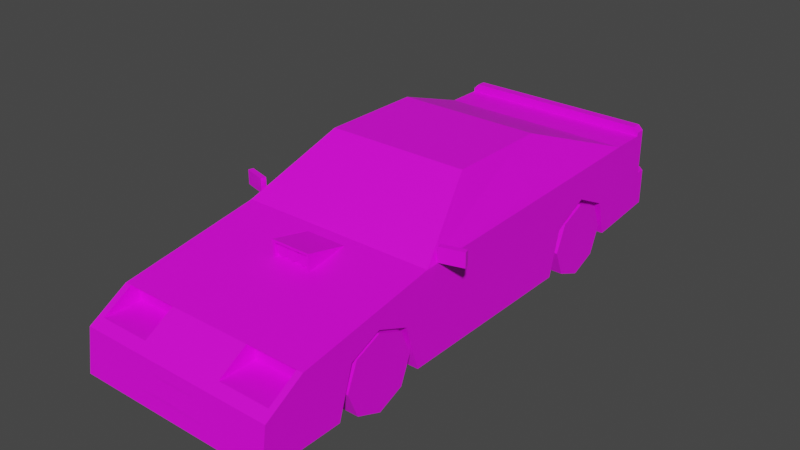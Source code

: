 # Source: Veh_Muscle_Car_03_Green.blend  (saved by Blender 2.90.8; exported with 4.5.12 LTS)
import bpy
from mathutils import Matrix  # noqa: F401  (used for matrix-valued properties, if any)

bpy.ops.wm.read_factory_settings(use_empty=True)
scene = bpy.context.scene
scene.name = 'Scene'

# ---- collections
col_collection = bpy.data.collections.new('Collection'); scene.collection.children.link(col_collection)

# ---- images (referenced by path relative to the original .blend; pixels are not part of the script)
import os
ASSET_DIR = os.environ.get("B2B_ASSET_DIR", "")  # directory of the original .blend (textures are referenced by path, not embedded)
HERE = os.path.dirname(os.path.abspath(__file__))  # packed textures are extracted next to this script under _unpacked/

def load_image(name, relpath, width, height, colorspace="sRGB"):
    """Load a texture the original file referenced (path relative to the .blend, or extracted next to this script)."""
    p = next((c for c in (os.path.join(HERE, relpath), os.path.join(ASSET_DIR, relpath)) if relpath and os.path.exists(c)), "")
    if p:
        img = bpy.data.images.load(p, check_existing=True)
        img.name = name
    else:  # same state as the original file: an image datablock whose file is absent (Cycles renders it pink)
        img = bpy.data.images.new(name, width, height)
        img.source = "FILE"
        img.filepath = "//" + (relpath or name)
    img.colorspace_settings.name = colorspace
    return img
img_city_vehicles_pallete_png = load_image('city_vehicles_pallete.png', 'city_vehicles_pallete.png', 1024, 1024, 'sRGB')

# ---- materials (node trees are filled in below, after node groups)
mat_material_001 = bpy.data.materials.new('Material.001')
mat_material_001.use_transparent_shadow = False

# ---- material node trees
mat_material_001.use_nodes = True; mat_material_001.node_tree.nodes.clear()
_N = mat_material_001.node_tree.nodes; _L = mat_material_001.node_tree.links
n0 = _N.new('ShaderNodeBsdfPrincipled'); n0.name = 'Principled BSDF'; n0.location = (10, 300)
n0.distribution = 'GGX'
n0.subsurface_method = 'BURLEY'
n0.inputs[3].default_value = 1.45
n0.inputs[27].default_value = (0.0, 0.0, 0.0, 1.0)
n0.inputs[28].default_value = 1.0
n1 = _N.new('ShaderNodeOutputMaterial'); n1.name = 'Material Output'; n1.location = (300, 300)
n2 = _N.new('ShaderNodeTexImage'); n2.name = 'Image Texture'; n2.location = (-329, 48)
n2.image = img_city_vehicles_pallete_png
n2.interpolation = 'Closest'
_L.new(n0.outputs[0], n1.inputs[0])
_L.new(n2.outputs[0], n0.inputs[0])
n1.is_active_output = True

# ---- world
world_world = bpy.data.worlds.new('World'); scene.world = world_world
world_world.use_nodes = True; world_world.node_tree.nodes.clear()
_N = world_world.node_tree.nodes; _L = world_world.node_tree.links
n0 = _N.new('ShaderNodeOutputWorld'); n0.name = 'World Output'; n0.location = (300, 300)
n1 = _N.new('ShaderNodeBackground'); n1.name = 'Background'; n1.location = (10, 300)
n1.inputs[0].default_value = (0.05088, 0.05088, 0.05088, 1.0)
_L.new(n1.outputs[0], n0.inputs[0])
n0.is_active_output = True
world_world.color = (0.05088, 0.05088, 0.05088)
world_world.use_sun_shadow = False
world_world.sun_shadow_jitter_overblur = 0.0

# ---- meshes
me_plane = bpy.data.meshes.new('Plane')
me_plane.from_pydata([(0.308, -0.997, 0.3208), (0.308, -0.8365, 0.3893), (0.308, -0.6726, 0.3208), (0.308, 0.4506, 0.3134), (0.308, 0.6324, 0.4017), (0.308, 0.8141, 0.3134), (0.5044, -1.481, 0.08363), (0.5044, 1.187, 0.5633), (0.5044, 1.187, 0.1604), (0.489, -0.4472, 0.5548), (0.5044, -0.5428, 0.08363), (0.5044, -0.1356, 0.08363), (0.3783, -0.126, 0.7559), (0.5044, 0.9575, 0.1379), (0.4456, 0.8427, 0.607), (0.3395, 0.4116, 0.771), (0.5044, 0.3885, 0.08363), (0.5044, -1.255, 0.4128), (0.5044, -1.451, 0.2965), (0.4729, -1.255, 0.4128), (0.2111, -1.255, 0.4128), (0.2111, -1.402, 0.3255), (0.4729, -1.402, 0.3255), (0.4601, -1.215, 0.3999), (0.224, -1.215, 0.3999), (0.224, -1.215, 0.3384), (0.4601, -1.215, 0.3384), (0.5044, 0.6324, 0.4017), (0.5044, 0.8141, 0.3134), (0.5044, 0.4506, 0.3134), (0.308, 0.6331, 0.1072), (0.308, 0.8653, 0.1291), (0.5044, 0.8653, 0.1291), (0.308, 0.39, 0.08377), (0.5044, 0.39, 0.08377), (0.5044, -0.8365, 0.3893), (0.5044, -0.6726, 0.3208), (0.5044, -0.997, 0.3208), (0.308, -0.8365, 0.08363), (0.308, -0.5984, 0.08363), (0.5044, -0.5984, 0.08363), (0.308, -1.071, 0.08363), (0.5044, -1.071, 0.08363), (0.4729, -1.215, 0.4128), (0.2111, -1.215, 0.4128), (0.2111, -1.215, 0.3255), (0.4729, -1.215, 0.3255), (0.3338, -1.215, 0.3999), (0.3338, -1.215, 0.3384), (0.3556, -1.215, 0.3384), (0.3556, -1.215, 0.3999), (0.378, 0.2091, 0.7558), (0.4895, 0.2091, 0.5728), (0.5044, 0.3156, 0.08363), (0.3409, -0.1608, 0.7658), (0.4647, -0.5176, 0.5428), (0.3632, 0.3156, 0.7816), (0.5044, 0.3156, 0.5478), (0.3632, -0.1356, 0.7816), (0.5044, -0.5428, 0.527), (0.5044, 1.187, 0.3457), (0.4686, 1.267, 0.1679), (0.5044, 1.232, 0.1646), (0.5044, 1.232, 0.3457), (0.4686, 1.267, 0.3457), (0.5044, 1.139, 0.5633), (0.4796, 1.187, 0.6068), (0.5044, 1.187, 0.5819), (0.5044, 1.139, 0.5819), (0.4796, 1.139, 0.6068), (0.4646, 1.187, 0.5321), (0.4646, 1.187, 0.4032), (0.07784, 1.267, 0.2158), (0.07784, 1.267, 0.3045), (0.5044, 0.9575, 0.5633), (0.3632, 0.3838, 0.7816), (0.5044, -1.286, 0.2796), (0.5044, -1.286, 0.2446), (0.5044, -1.191, 0.2446), (0.5044, -1.191, 0.2796), (0.3001, -1.466, 0.1881), (0.3001, -1.472, 0.1464), (0.4057, -1.472, 0.1464), (0.4057, -1.466, 0.1881), (0.1465, -1.458, 0.2475), (0.2405, -1.472, 0.1464), (0.07798, -1.459, 0.2348), (0.07798, -1.471, 0.1593), (0.4646, 1.17, 0.5321), (0.4646, 1.17, 0.4032), (0.2822, 1.17, 0.5138), (0.3222, 1.17, 0.4907), (0.2422, 1.17, 0.4907), (0.2422, 1.17, 0.4445), (0.3222, 1.17, 0.4445), (0.2822, 1.17, 0.4214), (0.3877, 1.17, 0.5097), (0.4206, 1.17, 0.4907), (0.3806, 1.17, 0.5138), (0.3406, 1.17, 0.4907), (0.3591, 1.17, 0.5015), (0.3406, 1.17, 0.4445), (0.4206, 1.17, 0.4445), (0.3806, 1.17, 0.4214), (0.3788, 1.17, 0.4676), (0.2822, 1.17, 0.4676), (0.5044, 1.009, 0.3347), (0.5044, 1.009, 0.2993), (0.5044, 1.111, 0.2993), (0.5044, 1.111, 0.3347), (-0.308, -0.997, 0.3208), (-0.308, -0.8365, 0.3893), (-0.308, -0.6726, 0.3208), (-0.308, 0.4506, 0.3134), (-0.308, 0.6324, 0.4017), (-0.308, 0.8141, 0.3134), (-0.5044, -1.481, 0.08363), (-0.5044, 1.187, 0.5633), (-0.5044, 1.187, 0.1604), (-0.489, -0.4472, 0.5548), (-0.5044, -0.5428, 0.08363), (-0.5044, -0.1356, 0.08363), (-0.3783, -0.126, 0.7559), (-0.5044, 0.9575, 0.1379), (-0.4456, 0.8427, 0.607), (-0.3395, 0.4116, 0.771), (-0.5044, 0.3885, 0.08363), (0.0, -1.481, 0.08363), (0.0, 1.187, 0.5633), (0.0, 1.187, 0.1604), (0.0, -0.5428, 0.527), (0.0, -0.5428, 0.08363), (0.0, -0.1356, 0.08363), (0.0, -0.1356, 0.7816), (0.0, 0.9575, 0.1379), (0.0, 0.9575, 0.5633), (0.0, 0.3838, 0.7816), (0.0, 0.3885, 0.08363), (-0.5044, -1.255, 0.4128), (-0.5044, -1.451, 0.2965), (0.0, -1.451, 0.2965), (0.0, -1.255, 0.4128), (-0.4729, -1.255, 0.4128), (-0.2111, -1.255, 0.4128), (-0.2111, -1.402, 0.3255), (-0.4729, -1.402, 0.3255), (-0.4601, -1.215, 0.3999), (-0.224, -1.215, 0.3999), (-0.224, -1.215, 0.3384), (-0.4601, -1.215, 0.3384), (-0.5044, 0.6324, 0.4017), (-0.5044, 0.8141, 0.3134), (-0.5044, 0.4506, 0.3134), (-0.308, 0.6331, 0.1072), (-0.308, 0.8653, 0.1291), (-0.5044, 0.8653, 0.1291), (-0.308, 0.39, 0.08377), (-0.5044, 0.39, 0.08377), (-0.5044, -0.8365, 0.3893), (-0.5044, -0.6726, 0.3208), (-0.5044, -0.997, 0.3208), (-0.308, -0.8365, 0.08363), (-0.308, -0.5984, 0.08363), (-0.5044, -0.5984, 0.08363), (-0.308, -1.071, 0.08363), (-0.5044, -1.071, 0.08363), (-0.4729, -1.215, 0.4128), (-0.2111, -1.215, 0.4128), (-0.2111, -1.215, 0.3255), (-0.4729, -1.215, 0.3255), (-0.3338, -1.215, 0.3999), (-0.3338, -1.215, 0.3384), (-0.3556, -1.215, 0.3384), (-0.3556, -1.215, 0.3999), (-0.378, 0.2091, 0.7558), (-0.4895, 0.2091, 0.5728), (-0.5044, 0.3156, 0.08363), (-0.3409, -0.1608, 0.7658), (-0.4647, -0.5176, 0.5428), (-0.3632, 0.3156, 0.7816), (-0.5044, 0.3156, 0.5478), (-0.3632, -0.1356, 0.7816), (-0.5044, -0.5428, 0.527), (0.0, -0.1608, 0.7658), (0.0, -0.5176, 0.5428), (-0.5044, 1.187, 0.3457), (0.0, 1.187, 0.3457), (0.0, 1.267, 0.1679), (0.0, 1.267, 0.3457), (-0.4686, 1.267, 0.1679), (-0.5044, 1.232, 0.1646), (-0.5044, 1.232, 0.3457), (-0.4686, 1.267, 0.3457), (-0.5044, 1.139, 0.5633), (0.0, 1.139, 0.5633), (0.0, 1.187, 0.6068), (0.0, 1.139, 0.6068), (-0.4796, 1.187, 0.6068), (-0.5044, 1.187, 0.5819), (-0.5044, 1.139, 0.5819), (-0.4796, 1.139, 0.6068), (0.0, 1.187, 0.4032), (0.0, 1.187, 0.5321), (-0.4646, 1.187, 0.5321), (-0.4646, 1.187, 0.4032), (0.0, 1.139, 0.5819), (-0.07784, 1.267, 0.2158), (-0.07784, 1.267, 0.3045), (0.0, 1.267, 0.3045), (0.0, 1.267, 0.2158), (-0.5044, 0.9575, 0.5633), (-0.3632, 0.3838, 0.7816), (0.0, 0.8427, 0.607), (0.0, 0.4116, 0.771), (-0.5044, -1.286, 0.2796), (-0.5044, -1.286, 0.2446), (-0.5044, -1.191, 0.2446), (-0.5044, -1.191, 0.2796), (-0.3001, -1.466, 0.1881), (-0.3001, -1.472, 0.1464), (-0.4057, -1.472, 0.1464), (-0.4057, -1.466, 0.1881), (0.0, -1.458, 0.2475), (0.0, -1.472, 0.1464), (-0.1465, -1.458, 0.2475), (-0.2405, -1.472, 0.1464), (0.0, -1.459, 0.2348), (0.0, -1.471, 0.1593), (-0.07798, -1.459, 0.2348), (-0.07798, -1.471, 0.1593), (0.0, 1.17, 0.4032), (0.0, 1.17, 0.5321), (-0.4646, 1.17, 0.5321), (-0.4646, 1.17, 0.4032), (-0.2822, 1.17, 0.5138), (-0.3222, 1.17, 0.4907), (-0.2422, 1.17, 0.4907), (-0.2422, 1.17, 0.4445), (-0.3222, 1.17, 0.4445), (-0.2822, 1.17, 0.4214), (-0.3877, 1.17, 0.5097), (-0.4206, 1.17, 0.4907), (-0.3806, 1.17, 0.5138), (-0.3406, 1.17, 0.4907), (-0.3591, 1.17, 0.5015), (-0.3406, 1.17, 0.4445), (-0.4206, 1.17, 0.4445), (-0.3806, 1.17, 0.4214), (-0.3788, 1.17, 0.4676), (-0.2822, 1.17, 0.4676), (-0.5044, 1.009, 0.3347), (-0.5044, 1.009, 0.2993), (-0.5044, 1.111, 0.2993), (-0.5044, 1.111, 0.3347), (0.5047, -0.4788, 0.5333), (0.5047, -0.4788, 0.6061), (0.4976, -0.4532, 0.5333), (0.4976, -0.4532, 0.6061), (0.6204, -0.4464, 0.5333), (0.6204, -0.4464, 0.6061), (0.6132, -0.4209, 0.5333), (0.6132, -0.4209, 0.6061), (-0.5047, -0.4788, 0.5333), (-0.5047, -0.4788, 0.6061), (-0.4976, -0.4532, 0.5333), (-0.4976, -0.4532, 0.6061), (-0.6204, -0.4464, 0.5333), (-0.6204, -0.4464, 0.6061), (-0.6132, -0.4209, 0.5333), (-0.6132, -0.4209, 0.6061), (-0.0592, -0.791, 0.5223), (-0.0592, -0.791, 0.5539), (-0.03182, -0.791, 0.5381), (-0.03182, -0.791, 0.5065), (-0.0592, -0.791, 0.4906), (-0.08658, -0.791, 0.5065), (-0.08658, -0.791, 0.5381), (0.0002386, -0.791, 0.5223), (0.0002386, -0.791, 0.5539), (0.02762, -0.791, 0.5381), (0.02762, -0.791, 0.5065), (0.0002386, -0.791, 0.4906), (-0.02714, -0.791, 0.5065), (-0.02714, -0.791, 0.5381), (0.05908, -0.791, 0.5223), (0.05908, -0.791, 0.5539), (0.08645, -0.791, 0.5381), (0.08645, -0.791, 0.5065), (0.05908, -0.791, 0.4906), (0.0317, -0.791, 0.5065), (0.0317, -0.791, 0.5381), (-0.1028, -0.8033, 0.4771), (-0.09132, -0.8033, 0.5559), (-0.1028, -0.5918, 0.5107), (-0.1028, -0.5918, 0.5187), (0.1028, -0.8033, 0.4771), (0.09132, -0.8033, 0.5559), (0.1028, -0.5918, 0.5107), (0.1028, -0.5918, 0.5187), (-0.1028, -0.8033, 0.5674), (-0.09132, -0.8033, 0.4839), (0.1028, -0.8033, 0.5674), (0.09132, -0.8033, 0.4839), (-0.09132, -0.7843, 0.4872), (0.09132, -0.7843, 0.4872), (-0.09132, -0.7843, 0.5559), (0.09132, -0.7843, 0.5559), (0.08645, -0.7843, 0.5381), (0.05908, -0.7843, 0.5539), (0.0317, -0.7843, 0.5381), (0.08645, -0.7843, 0.5065), (0.0317, -0.7843, 0.534), (0.0317, -0.7843, 0.5065), (0.05908, -0.7843, 0.4906), (0.02762, -0.7843, 0.5381), (0.0002386, -0.7843, 0.5539), (-0.02714, -0.7843, 0.5381), (-0.01867, -0.7843, 0.543), (0.02762, -0.7843, 0.5065), (-0.02714, -0.7843, 0.5065), (0.02762, -0.7843, 0.5347), (0.0002386, -0.7843, 0.4906), (-0.03182, -0.7843, 0.5381), (-0.0592, -0.7843, 0.5539), (-0.04998, -0.7843, 0.5485), (-0.08658, -0.7843, 0.5381), (-0.06406, -0.7843, 0.5511), (-0.03182, -0.7843, 0.5065), (-0.08658, -0.7843, 0.5065), (-0.0592, -0.7843, 0.4906)], [], [(0, 1, 35, 37), (1, 2, 36, 35), (2, 39, 40, 36), (3, 4, 27, 29), (4, 5, 28, 27), (5, 31, 32, 28), (74, 13, 107, 106, 109, 60, 7, 65), (6, 18, 83, 82, 81, 127), (11, 53, 57, 59, 10), (15, 14, 212, 213), (7, 60, 186, 201, 71, 70, 202, 128), (17, 18, 77, 76, 79, 78, 42, 37, 35, 36, 40, 10, 59), (11, 10, 131, 132), (16, 53, 11, 132, 137), (55, 54, 183, 184), (74, 65, 194, 135), (58, 56, 75, 136, 133), (13, 32, 31, 30, 33, 34, 16, 137, 134), (8, 13, 134, 129), (9, 52, 51, 12), (140, 18, 17, 19, 22, 21, 20, 141), (17, 59, 130, 141, 20, 19), (24, 25, 48, 47), (22, 19, 43, 46), (20, 21, 45, 44), (21, 22, 46, 45), (19, 20, 44, 43), (30, 3, 33), (30, 4, 3), (30, 5, 4), (33, 3, 29, 34), (31, 5, 30), (38, 0, 41), (38, 1, 0), (38, 2, 1), (41, 0, 37, 42), (39, 2, 38), (10, 40, 39, 38, 41, 42, 6, 127, 131), (24, 47, 50, 23, 43, 44), (25, 24, 44, 45), (26, 49, 48, 25, 45, 46), (23, 26, 46, 43), (47, 48, 49, 50), (50, 49, 26, 23), (57, 53, 16, 34, 29, 27, 28, 32, 13, 74), (56, 57, 74, 75), (9, 12, 58, 59), (12, 51, 56, 58), (52, 9, 59, 57), (51, 52, 57, 56), (54, 55, 59, 58), (55, 184, 130, 59), (183, 54, 58, 133), (60, 8, 62, 63), (186, 60, 63, 64, 188), (188, 64, 61, 187, 209, 72, 73, 208), (61, 64, 63, 62), (8, 129, 187, 61, 62), (65, 7, 67, 68), (194, 65, 68, 205), (196, 69, 66, 195), (66, 69, 68, 67), (7, 128, 195, 66, 67), (205, 68, 69, 196), (70, 71, 89, 88), (202, 70, 88, 231), (71, 201, 230, 89), (208, 73, 72, 209), (14, 15, 75, 74), (15, 213, 136, 75), (212, 14, 74, 135), (42, 78, 77, 18, 6), (78, 79, 76, 77), (127, 81, 80, 83, 18, 140, 222, 84, 85, 223), (80, 81, 82, 83), (223, 85, 84, 222, 226, 86, 87, 227), (227, 87, 86, 226), (231, 88, 96, 98, 100, 91, 90, 92), (93, 95, 94, 91, 100, 99, 101, 103, 102, 97, 96, 88, 89, 230, 231, 92), (97, 102, 104), (102, 103, 104), (90, 91, 105), (103, 101, 104), (96, 97, 104), (92, 90, 105), (98, 96, 104), (93, 92, 105), (99, 100, 104), (91, 94, 105), (100, 98, 104), (94, 95, 105), (101, 99, 104), (95, 93, 105), (60, 109, 108, 107, 13, 8), (108, 109, 106, 107), (110, 160, 158, 111), (111, 158, 159, 112), (112, 159, 163, 162), (113, 152, 150, 114), (114, 150, 151, 115), (115, 151, 155, 154), (210, 193, 117, 185, 253, 250, 251, 123), (116, 127, 219, 220, 221, 139), (121, 120, 182, 180, 176), (125, 213, 212, 124), (117, 128, 202, 203, 204, 201, 186, 185), (138, 182, 120, 163, 159, 158, 160, 165, 216, 217, 214, 215, 139), (121, 132, 131, 120), (126, 137, 132, 121, 176), (178, 184, 183, 177), (210, 135, 194, 193), (181, 133, 136, 211, 179), (123, 134, 137, 126, 157, 156, 153, 154, 155), (118, 129, 134, 123), (119, 122, 174, 175), (140, 141, 143, 144, 145, 142, 138, 139), (138, 142, 143, 141, 130, 182), (147, 170, 171, 148), (145, 169, 166, 142), (143, 167, 168, 144), (144, 168, 169, 145), (142, 166, 167, 143), (153, 156, 113), (153, 113, 114), (153, 114, 115), (156, 157, 152, 113), (154, 153, 115), (161, 164, 110), (161, 110, 111), (161, 111, 112), (164, 165, 160, 110), (162, 161, 112), (120, 131, 127, 116, 165, 164, 161, 162, 163), (147, 167, 166, 146, 173, 170), (148, 168, 167, 147), (149, 169, 168, 148, 171, 172), (146, 166, 169, 149), (170, 173, 172, 171), (173, 146, 149, 172), (180, 210, 123, 155, 151, 150, 152, 157, 126, 176), (179, 211, 210, 180), (119, 182, 181, 122), (122, 181, 179, 174), (175, 180, 182, 119), (174, 179, 180, 175), (177, 181, 182, 178), (178, 182, 130, 184), (183, 133, 181, 177), (185, 191, 190, 118), (186, 188, 192, 191, 185), (188, 208, 207, 206, 209, 187, 189, 192), (189, 190, 191, 192), (118, 190, 189, 187, 129), (193, 199, 198, 117), (194, 205, 199, 193), (196, 195, 197, 200), (197, 198, 199, 200), (117, 198, 197, 195, 128), (205, 196, 200, 199), (203, 232, 233, 204), (202, 231, 232, 203), (204, 233, 230, 201), (208, 209, 206, 207), (124, 210, 211, 125), (125, 211, 136, 213), (212, 135, 210, 124), (165, 116, 139, 215, 216), (216, 215, 214, 217), (127, 223, 225, 224, 222, 140, 139, 221, 218, 219), (218, 221, 220, 219), (223, 227, 229, 228, 226, 222, 224, 225), (227, 226, 228, 229), (231, 236, 234, 235, 244, 242, 240, 232), (237, 236, 231, 230, 233, 232, 240, 241, 246, 247, 245, 243, 244, 235, 238, 239), (241, 248, 246), (246, 248, 247), (234, 249, 235), (247, 248, 245), (240, 248, 241), (236, 249, 234), (242, 248, 240), (237, 249, 236), (243, 248, 244), (235, 249, 238), (244, 248, 242), (238, 249, 239), (245, 248, 243), (239, 249, 237), (185, 118, 123, 251, 252, 253), (252, 251, 250, 253), (254, 255, 257, 256), (256, 257, 261, 260), (260, 261, 259, 258), (258, 259, 255, 254), (256, 260, 258, 254), (261, 257, 255, 259), (262, 264, 265, 263), (264, 268, 269, 265), (268, 266, 267, 269), (266, 262, 263, 267), (264, 262, 266, 268), (269, 267, 263, 265), (270, 272, 271), (271, 272, 322, 324, 323), (270, 273, 272), (272, 273, 327, 322), (270, 274, 273), (273, 274, 329, 327), (270, 275, 274), (274, 275, 328, 329), (270, 276, 275), (275, 276, 325, 328), (270, 271, 276), (276, 271, 323, 326, 325), (277, 279, 278), (278, 279, 314, 315), (277, 280, 279), (279, 280, 318, 320, 314), (277, 281, 280), (280, 281, 321, 318), (277, 282, 281), (281, 282, 319, 321), (277, 283, 282), (282, 283, 316, 319), (277, 278, 283), (283, 278, 315, 317, 316), (284, 286, 285), (285, 286, 307, 308), (284, 287, 286), (286, 287, 310, 307), (284, 288, 287), (287, 288, 313, 310), (284, 289, 288), (288, 289, 312, 313), (284, 290, 289), (289, 290, 309, 311, 312), (284, 285, 290), (290, 285, 308, 309), (291, 299, 294, 293), (293, 294, 298, 297), (297, 298, 301, 295), (296, 292, 305, 306), (298, 294, 299, 301), (300, 292, 299, 291), (296, 302, 295, 301), (302, 300, 291, 295), (292, 296, 301, 299), (304, 306, 307, 310, 313, 312, 311, 320, 318, 321, 319, 316, 317, 324, 322, 327, 329, 328, 325, 326, 305, 303), (302, 296, 306, 304), (292, 300, 303, 305), (300, 302, 304, 303), (305, 326, 323, 324, 317, 315, 314, 320, 311, 309, 308, 307, 306)])
_uv = me_plane.uv_layers.new(name='UVMap')
_uv.uv.foreach_set('vector', [0.2065, 0.04936, 0.2065, 0.04859, 0.2074, 0.04859, 0.2074, 0.04936, 0.2065, 0.04859, 0.2065, 0.04782, 0.2074, 0.04782, 0.2074, 0.04859, 0.2195, 0.04756, 0.2195, 0.04868, 0.2186, 0.04868, 0.2186, 0.04756, 0.2065, 0.04782, 0.2065, 0.04695, 0.2074, 0.04695, 0.2074, 0.04782, 0.2065, 0.04695, 0.2065, 0.0461, 0.2074, 0.0461, 0.2074, 0.04695, 0.2111, 0.05029, 0.2102, 0.05029, 0.2102, 0.04935, 0.2111, 0.04935, 0.5178, 0.3416, 0.5153, 0.3416, 0.5163, 0.3413, 0.5165, 0.3413, 0.5165, 0.3407, 0.5165, 0.3402, 0.5178, 0.3402, 0.5178, 0.3405, 0.5119, 0.3612, 0.5106, 0.3612, 0.5113, 0.3606, 0.5115, 0.3606, 0.5115, 0.36, 0.5119, 0.3582, 0.515, 0.348, 0.515, 0.3454, 0.5177, 0.3454, 0.5176, 0.3504, 0.515, 0.3504, 0.1113, 0.03949, 0.1105, 0.03634, 0.1138, 0.03634, 0.1138, 0.03949, 0.5104, 0.3612, 0.5091, 0.3612, 0.5091, 0.3582, 0.5094, 0.3582, 0.5094, 0.361, 0.5102, 0.361, 0.5102, 0.3582, 0.5104, 0.3582, 0.5169, 0.3546, 0.5162, 0.3558, 0.5159, 0.3548, 0.5162, 0.3548, 0.5162, 0.3542, 0.5159, 0.3542, 0.515, 0.3535, 0.5164, 0.3531, 0.5168, 0.3521, 0.5164, 0.3512, 0.515, 0.3507, 0.515, 0.3504, 0.5176, 0.3504, 0.2137, 0.03997, 0.2137, 0.03756, 0.2167, 0.03756, 0.2167, 0.03997, 0.2137, 0.04308, 0.2137, 0.04265, 0.2137, 0.03997, 0.2167, 0.03997, 0.2167, 0.04308, 0.1103, 0.04652, 0.1112, 0.04376, 0.1138, 0.04376, 0.1138, 0.04652, 0.5091, 0.341, 0.5091, 0.34, 0.5121, 0.34, 0.5121, 0.341, 0.5099, 0.3474, 0.5099, 0.3447, 0.5099, 0.3443, 0.5121, 0.3443, 0.5121, 0.3474, 0.2137, 0.04646, 0.2137, 0.04591, 0.2149, 0.04591, 0.2149, 0.04453, 0.2149, 0.04309, 0.2137, 0.04309, 0.2137, 0.04308, 0.2167, 0.04308, 0.2167, 0.04646, 0.2137, 0.04782, 0.2137, 0.04646, 0.2167, 0.04646, 0.2167, 0.04782, 0.121, 0.04669, 0.1212, 0.04179, 0.1226, 0.04179, 0.1226, 0.0443, 0.5121, 0.3553, 0.5091, 0.3553, 0.5091, 0.3541, 0.5093, 0.3541, 0.5093, 0.355, 0.5108, 0.355, 0.5108, 0.3541, 0.5121, 0.3541, 0.5091, 0.3541, 0.5091, 0.3499, 0.5121, 0.3499, 0.5121, 0.3541, 0.5108, 0.3541, 0.5093, 0.3541, 0.9701, 0.4917, 0.9711, 0.4917, 0.9711, 0.4934, 0.9701, 0.4934, 0.1493, 0.03625, 0.1489, 0.03556, 0.1489, 0.03536, 0.1493, 0.03536, 0.1451, 0.0358, 0.1455, 0.0351, 0.1455, 0.03599, 0.1451, 0.03599, 0.1471, 0.0319, 0.1458, 0.0319, 0.1458, 0.03102, 0.1471, 0.03102, 0.1502, 0.03439, 0.1502, 0.03564, 0.15, 0.03564, 0.15, 0.03439, 0.2156, 0.04708, 0.2145, 0.04631, 0.2156, 0.04592, 0.2156, 0.04708, 0.2142, 0.04721, 0.2145, 0.04631, 0.2156, 0.04708, 0.2147, 0.04803, 0.2142, 0.04721, 0.2203, 0.04374, 0.2203, 0.04482, 0.2194, 0.04482, 0.2194, 0.04374, 0.2156, 0.04819, 0.2147, 0.04803, 0.2156, 0.04708, 0.2117, 0.0465, 0.2106, 0.04574, 0.2117, 0.04539, 0.2117, 0.0465, 0.2102, 0.0465, 0.2106, 0.04574, 0.2117, 0.0465, 0.2106, 0.04728, 0.2102, 0.0465, 0.2195, 0.04868, 0.2195, 0.04979, 0.2186, 0.04979, 0.2186, 0.04868, 0.2117, 0.04763, 0.2106, 0.04728, 0.2117, 0.0465, 0.2137, 0.03756, 0.2137, 0.03723, 0.2149, 0.03723, 0.2149, 0.03581, 0.2149, 0.03442, 0.2137, 0.03442, 0.2137, 0.03199, 0.2167, 0.03199, 0.2167, 0.03756, 0.1452, 0.03291, 0.1452, 0.03343, 0.1452, 0.03354, 0.1452, 0.03403, 0.1451, 0.03409, 0.1451, 0.03285, 0.1455, 0.03291, 0.1452, 0.03291, 0.1451, 0.03285, 0.1455, 0.03285, 0.1455, 0.03403, 0.1455, 0.03354, 0.1455, 0.03343, 0.1455, 0.03291, 0.1455, 0.03285, 0.1455, 0.03409, 0.1452, 0.03403, 0.1455, 0.03403, 0.1455, 0.03409, 0.1451, 0.03409, 0.1452, 0.03343, 0.1455, 0.03343, 0.1455, 0.03354, 0.1452, 0.03354, 0.9701, 0.4938, 0.9711, 0.4938, 0.9711, 0.4955, 0.9701, 0.4955, 0.5177, 0.3454, 0.515, 0.3454, 0.515, 0.3449, 0.515, 0.3449, 0.5163, 0.3446, 0.5169, 0.3435, 0.5163, 0.3424, 0.5153, 0.3421, 0.5153, 0.3416, 0.5178, 0.3416, 0.5191, 0.3454, 0.5177, 0.3454, 0.5178, 0.3416, 0.5191, 0.345, 0.5178, 0.3499, 0.519, 0.348, 0.5191, 0.348, 0.5176, 0.3504, 0.519, 0.348, 0.519, 0.346, 0.5191, 0.3454, 0.5191, 0.348, 0.5179, 0.346, 0.5178, 0.3499, 0.5176, 0.3504, 0.5177, 0.3454, 0.519, 0.346, 0.5179, 0.346, 0.5177, 0.3454, 0.5191, 0.3454, 0.5101, 0.3475, 0.5093, 0.3497, 0.5091, 0.3499, 0.5099, 0.3474, 0.5093, 0.3497, 0.5121, 0.3497, 0.5121, 0.3499, 0.5091, 0.3499, 0.5121, 0.3475, 0.5101, 0.3475, 0.5099, 0.3474, 0.5121, 0.3474, 0.806, 0.1167, 0.8051, 0.1167, 0.8051, 0.1165, 0.806, 0.1165, 0.8114, 0.1232, 0.8114, 0.1255, 0.8112, 0.1255, 0.811, 0.1253, 0.811, 0.1232, 0.811, 0.1187, 0.811, 0.1166, 0.8118, 0.1166, 0.8118, 0.1187, 0.8116, 0.1187, 0.8116, 0.1184, 0.8112, 0.1184, 0.8112, 0.1187, 0.8118, 0.1166, 0.811, 0.1166, 0.811, 0.1165, 0.8118, 0.1165, 0.2137, 0.04782, 0.2167, 0.04782, 0.2167, 0.0483, 0.2139, 0.0483, 0.2137, 0.04809, 0.5178, 0.3405, 0.5178, 0.3402, 0.5179, 0.3402, 0.5179, 0.3405, 0.524, 0.3489, 0.524, 0.3459, 0.5241, 0.3459, 0.5241, 0.3489, 0.524, 0.3487, 0.524, 0.3516, 0.5237, 0.3516, 0.5237, 0.3487, 0.5181, 0.3402, 0.5181, 0.3405, 0.5179, 0.3405, 0.5179, 0.3402, 0.5104, 0.3612, 0.5104, 0.3582, 0.5106, 0.3582, 0.5106, 0.3611, 0.5105, 0.3612, 0.5241, 0.3489, 0.5241, 0.3459, 0.5242, 0.3461, 0.5242, 0.3489, 0.141, 0.04582, 0.141, 0.04522, 0.1411, 0.04522, 0.1411, 0.04582, 0.1495, 0.0332, 0.1495, 0.03106, 0.1495, 0.03106, 0.1495, 0.0332, 0.1495, 0.03534, 0.1495, 0.0332, 0.1496, 0.0332, 0.1496, 0.03534, 0.517, 0.04265, 0.517, 0.0402, 0.5198, 0.0402, 0.5198, 0.04265, 0.5094, 0.3417, 0.5101, 0.3442, 0.5099, 0.3443, 0.5091, 0.341, 0.5101, 0.3442, 0.5121, 0.3442, 0.5121, 0.3443, 0.5099, 0.3443, 0.5121, 0.3417, 0.5094, 0.3417, 0.5091, 0.341, 0.5121, 0.341, 0.515, 0.3535, 0.5159, 0.3542, 0.5159, 0.3548, 0.5162, 0.3558, 0.515, 0.3559, 0.8779, 0.5763, 0.8785, 0.5763, 0.8785, 0.5777, 0.8779, 0.5777, 0.5119, 0.3582, 0.5115, 0.36, 0.5113, 0.36, 0.5113, 0.3606, 0.5106, 0.3612, 0.5106, 0.3582, 0.5109, 0.3582, 0.5109, 0.3591, 0.5115, 0.3597, 0.5115, 0.3582, 0.9768, 0.5123, 0.9788, 0.5123, 0.9788, 0.5174, 0.9768, 0.5174, 0.1246, 0.04758, 0.1246, 0.05681, 0.1208, 0.0532, 0.1208, 0.04758, 0.1213, 0.04758, 0.1213, 0.05057, 0.1241, 0.05057, 0.1241, 0.04758, 0.5227, 0.03737, 0.5227, 0.04539, 0.5149, 0.04539, 0.5149, 0.03737, 0.1411, 0.04519, 0.1411, 0.04304, 0.1412, 0.0434, 0.1412, 0.04343, 0.1413, 0.04353, 0.1413, 0.0437, 0.1412, 0.04388, 0.1413, 0.04407, 0.1415, 0.04407, 0.1416, 0.04388, 0.1415, 0.0437, 0.1413, 0.0437, 0.1413, 0.04353, 0.1413, 0.04362, 0.1415, 0.04362, 0.1416, 0.04343, 0.1415, 0.04325, 0.1413, 0.04325, 0.1412, 0.0434, 0.1411, 0.04304, 0.1417, 0.04304, 0.1417, 0.04519, 0.1411, 0.04519, 0.1413, 0.04407, 0.913, 0.5608, 0.9147, 0.5608, 0.9138, 0.5623, 0.9147, 0.5608, 0.9155, 0.5623, 0.9138, 0.5623, 0.9121, 0.566, 0.913, 0.5645, 0.9138, 0.566, 0.9155, 0.5623, 0.9147, 0.5638, 0.9138, 0.5623, 0.9123, 0.562, 0.913, 0.5608, 0.9138, 0.5623, 0.913, 0.5675, 0.9121, 0.566, 0.9138, 0.566, 0.9121, 0.5623, 0.9123, 0.562, 0.9138, 0.5623, 0.9147, 0.5675, 0.913, 0.5675, 0.9138, 0.566, 0.913, 0.5638, 0.9126, 0.5631, 0.9138, 0.5623, 0.913, 0.5645, 0.9147, 0.5645, 0.9138, 0.566, 0.9126, 0.5631, 0.9121, 0.5623, 0.9138, 0.5623, 0.9147, 0.5645, 0.9155, 0.566, 0.9138, 0.566, 0.9147, 0.5638, 0.913, 0.5638, 0.9138, 0.5623, 0.9155, 0.566, 0.9147, 0.5675, 0.9138, 0.566, 0.5165, 0.3402, 0.5165, 0.3407, 0.5163, 0.3407, 0.5163, 0.3413, 0.5153, 0.3416, 0.5155, 0.3402, 0.8735, 0.5696, 0.8741, 0.5696, 0.8741, 0.5712, 0.8735, 0.5712, 0.2195, 0.04746, 0.2186, 0.04746, 0.2186, 0.0467, 0.2195, 0.0467, 0.2195, 0.0467, 0.2186, 0.0467, 0.2186, 0.04592, 0.2195, 0.04592, 0.2158, 0.04819, 0.2168, 0.04819, 0.2168, 0.04931, 0.2158, 0.04931, 0.2102, 0.04763, 0.2112, 0.04763, 0.2112, 0.0485, 0.2102, 0.0485, 0.2102, 0.0485, 0.2112, 0.0485, 0.2112, 0.04935, 0.2102, 0.04935, 0.2167, 0.04931, 0.2167, 0.05024, 0.2158, 0.05024, 0.2158, 0.04931, 0.5204, 0.3416, 0.5204, 0.3405, 0.5204, 0.3402, 0.5217, 0.3402, 0.5218, 0.3407, 0.5218, 0.3413, 0.522, 0.3413, 0.5229, 0.3416, 0.5119, 0.3553, 0.5119, 0.3582, 0.5115, 0.3565, 0.5115, 0.3559, 0.5113, 0.3559, 0.5106, 0.3553, 0.5232, 0.348, 0.5232, 0.3504, 0.5206, 0.3504, 0.5205, 0.3454, 0.5232, 0.3454, 0.1163, 0.03949, 0.1138, 0.03949, 0.1138, 0.03634, 0.1171, 0.03634, 0.5104, 0.3553, 0.5104, 0.3582, 0.5102, 0.3582, 0.5102, 0.3555, 0.5094, 0.3555, 0.5094, 0.3582, 0.5091, 0.3582, 0.5091, 0.3553, 0.5213, 0.3546, 0.5206, 0.3504, 0.5232, 0.3504, 0.5232, 0.3507, 0.5218, 0.3512, 0.5214, 0.3521, 0.5218, 0.3531, 0.5232, 0.3535, 0.5223, 0.3542, 0.5221, 0.3542, 0.5221, 0.3548, 0.5223, 0.3548, 0.522, 0.3558, 0.2197, 0.03997, 0.2167, 0.03997, 0.2167, 0.03756, 0.2197, 0.03756, 0.2197, 0.04308, 0.2167, 0.04308, 0.2167, 0.03997, 0.2197, 0.03997, 0.2197, 0.04265, 0.1172, 0.04652, 0.1138, 0.04652, 0.1138, 0.04376, 0.1163, 0.04376, 0.515, 0.341, 0.5121, 0.341, 0.5121, 0.34, 0.515, 0.34, 0.5142, 0.3474, 0.5121, 0.3474, 0.5121, 0.3443, 0.5142, 0.3443, 0.5142, 0.3447, 0.2197, 0.04646, 0.2167, 0.04646, 0.2167, 0.04308, 0.2197, 0.04308, 0.2197, 0.04309, 0.2185, 0.04309, 0.2185, 0.04453, 0.2185, 0.04591, 0.2197, 0.04591, 0.2197, 0.04782, 0.2167, 0.04782, 0.2167, 0.04646, 0.2197, 0.04646, 0.1245, 0.04669, 0.1229, 0.0443, 0.1229, 0.04179, 0.1243, 0.04179, 0.5121, 0.3553, 0.5121, 0.3541, 0.5133, 0.3541, 0.5133, 0.355, 0.5148, 0.355, 0.5148, 0.3541, 0.515, 0.3541, 0.515, 0.3553, 0.515, 0.3541, 0.5148, 0.3541, 0.5133, 0.3541, 0.5121, 0.3541, 0.5121, 0.3499, 0.515, 0.3499, 0.9867, 0.4931, 0.9867, 0.4913, 0.9877, 0.4913, 0.9877, 0.4931, 0.1579, 0.02798, 0.1579, 0.02709, 0.1583, 0.02709, 0.1583, 0.02728, 0.1489, 0.03645, 0.1489, 0.03625, 0.1493, 0.03625, 0.1493, 0.03714, 0.1491, 0.0319, 0.1491, 0.03102, 0.1503, 0.03102, 0.1503, 0.0319, 0.1547, 0.03619, 0.1545, 0.03619, 0.1545, 0.03494, 0.1547, 0.03494, 0.217, 0.04703, 0.217, 0.04819, 0.2159, 0.0478, 0.217, 0.04703, 0.2159, 0.0478, 0.2156, 0.0469, 0.217, 0.04703, 0.2156, 0.0469, 0.2161, 0.04608, 0.2203, 0.0459, 0.2194, 0.0459, 0.2194, 0.04482, 0.2203, 0.04482, 0.217, 0.04592, 0.217, 0.04703, 0.2161, 0.04608, 0.2142, 0.04705, 0.2142, 0.04816, 0.2131, 0.04781, 0.2142, 0.04705, 0.2131, 0.04781, 0.2128, 0.04705, 0.2142, 0.04705, 0.2128, 0.04705, 0.2131, 0.04627, 0.2194, 0.04263, 0.2203, 0.04263, 0.2203, 0.04374, 0.2194, 0.04374, 0.2142, 0.04592, 0.2142, 0.04705, 0.2131, 0.04627, 0.2197, 0.03756, 0.2167, 0.03756, 0.2167, 0.03199, 0.2197, 0.03199, 0.2197, 0.03442, 0.2185, 0.03442, 0.2185, 0.03581, 0.2185, 0.03723, 0.2197, 0.03723, 0.15, 0.03333, 0.15, 0.03339, 0.15, 0.03214, 0.15, 0.03221, 0.15, 0.0327, 0.15, 0.0328, 0.1503, 0.03333, 0.1504, 0.03339, 0.15, 0.03339, 0.15, 0.03333, 0.1503, 0.03221, 0.1504, 0.03214, 0.1504, 0.03339, 0.1503, 0.03333, 0.1503, 0.0328, 0.1503, 0.0327, 0.15, 0.03221, 0.15, 0.03214, 0.1504, 0.03214, 0.1503, 0.03221, 0.15, 0.0328, 0.15, 0.0327, 0.1503, 0.0327, 0.1503, 0.0328, 0.9867, 0.491, 0.9867, 0.4893, 0.9877, 0.4893, 0.9877, 0.491, 0.5205, 0.3454, 0.5204, 0.3416, 0.5229, 0.3416, 0.523, 0.3421, 0.5219, 0.3424, 0.5214, 0.3435, 0.5219, 0.3446, 0.5232, 0.3449, 0.5232, 0.3449, 0.5232, 0.3454, 0.5191, 0.3454, 0.5191, 0.345, 0.5204, 0.3416, 0.5205, 0.3454, 0.5205, 0.3499, 0.5206, 0.3504, 0.5191, 0.348, 0.5193, 0.348, 0.5193, 0.348, 0.5191, 0.348, 0.5191, 0.3454, 0.5193, 0.346, 0.5204, 0.346, 0.5205, 0.3454, 0.5206, 0.3504, 0.5205, 0.3499, 0.5193, 0.346, 0.5191, 0.3454, 0.5205, 0.3454, 0.5204, 0.346, 0.514, 0.3475, 0.5142, 0.3474, 0.515, 0.3499, 0.5148, 0.3497, 0.5148, 0.3497, 0.515, 0.3499, 0.5121, 0.3499, 0.5121, 0.3497, 0.5121, 0.3475, 0.5121, 0.3474, 0.5142, 0.3474, 0.514, 0.3475, 0.8099, 0.1167, 0.8099, 0.1165, 0.8107, 0.1165, 0.8107, 0.1167, 0.8114, 0.1232, 0.811, 0.1232, 0.811, 0.1211, 0.8112, 0.121, 0.8114, 0.121, 0.811, 0.1187, 0.8112, 0.1187, 0.8112, 0.1191, 0.8116, 0.1191, 0.8116, 0.1187, 0.8118, 0.1187, 0.8118, 0.1208, 0.811, 0.1208, 0.8118, 0.1208, 0.8118, 0.121, 0.811, 0.121, 0.811, 0.1208, 0.2197, 0.04782, 0.2197, 0.04809, 0.2195, 0.0483, 0.2167, 0.0483, 0.2167, 0.04782, 0.5204, 0.3405, 0.5203, 0.3405, 0.5203, 0.3402, 0.5204, 0.3402, 0.524, 0.3489, 0.5241, 0.3489, 0.5241, 0.3518, 0.524, 0.3518, 0.524, 0.3487, 0.5237, 0.3487, 0.5237, 0.3459, 0.524, 0.3459, 0.5202, 0.3402, 0.5203, 0.3402, 0.5203, 0.3405, 0.5202, 0.3405, 0.5104, 0.3553, 0.5105, 0.3553, 0.5106, 0.3554, 0.5106, 0.3582, 0.5104, 0.3582, 0.5241, 0.3489, 0.5242, 0.3489, 0.5242, 0.3517, 0.5241, 0.3518, 0.142, 0.04611, 0.1419, 0.04611, 0.1419, 0.04552, 0.142, 0.04552, 0.1495, 0.0332, 0.1495, 0.0332, 0.1495, 0.03534, 0.1495, 0.03534, 0.1495, 0.03106, 0.1496, 0.03106, 0.1496, 0.0332, 0.1495, 0.0332, 0.517, 0.04265, 0.5198, 0.04265, 0.5198, 0.04509, 0.517, 0.04509, 0.5147, 0.3417, 0.515, 0.341, 0.5142, 0.3443, 0.514, 0.3442, 0.514, 0.3442, 0.5142, 0.3443, 0.5121, 0.3443, 0.5121, 0.3442, 0.5121, 0.3417, 0.5121, 0.341, 0.515, 0.341, 0.5147, 0.3417, 0.5232, 0.3535, 0.5232, 0.3559, 0.522, 0.3558, 0.5223, 0.3548, 0.5223, 0.3542, 0.8937, 0.5763, 0.8937, 0.5777, 0.8932, 0.5777, 0.8932, 0.5763, 0.5119, 0.3582, 0.5115, 0.3582, 0.5115, 0.3568, 0.5109, 0.3574, 0.5109, 0.3582, 0.5106, 0.3582, 0.5106, 0.3553, 0.5113, 0.3559, 0.5113, 0.3565, 0.5115, 0.3565, 0.9768, 0.4832, 0.9768, 0.4781, 0.9788, 0.4781, 0.9788, 0.4832, 0.1246, 0.04758, 0.1241, 0.04758, 0.1241, 0.04459, 0.1213, 0.04459, 0.1213, 0.04758, 0.1208, 0.04758, 0.1208, 0.04196, 0.1246, 0.03836, 0.5227, 0.03737, 0.5149, 0.03737, 0.5149, 0.02935, 0.5227, 0.02935, 0.1411, 0.04519, 0.1413, 0.0463, 0.1412, 0.04649, 0.1413, 0.04667, 0.1413, 0.04684, 0.1412, 0.04694, 0.1412, 0.04697, 0.1411, 0.04733, 0.1415, 0.0463, 0.1413, 0.0463, 0.1411, 0.04519, 0.1417, 0.04519, 0.1417, 0.04733, 0.1411, 0.04733, 0.1412, 0.04697, 0.1413, 0.04712, 0.1415, 0.04712, 0.1416, 0.04694, 0.1415, 0.04675, 0.1413, 0.04675, 0.1413, 0.04684, 0.1413, 0.04667, 0.1415, 0.04667, 0.1416, 0.04649, 0.913, 0.5923, 0.9138, 0.5907, 0.9147, 0.5923, 0.9147, 0.5923, 0.9138, 0.5907, 0.9155, 0.5908, 0.9121, 0.5871, 0.9138, 0.5871, 0.913, 0.5886, 0.9155, 0.5908, 0.9138, 0.5907, 0.9147, 0.5893, 0.9123, 0.5911, 0.9138, 0.5907, 0.913, 0.5923, 0.913, 0.5856, 0.9138, 0.5871, 0.9121, 0.5871, 0.9121, 0.5908, 0.9138, 0.5907, 0.9123, 0.5911, 0.9147, 0.5856, 0.9138, 0.5871, 0.913, 0.5856, 0.913, 0.5893, 0.9138, 0.5907, 0.9126, 0.59, 0.913, 0.5886, 0.9138, 0.5871, 0.9147, 0.5886, 0.9126, 0.59, 0.9138, 0.5907, 0.9121, 0.5908, 0.9147, 0.5886, 0.9138, 0.5871, 0.9155, 0.5871, 0.9147, 0.5893, 0.9138, 0.5907, 0.913, 0.5893, 0.9155, 0.5871, 0.9138, 0.5871, 0.9147, 0.5856, 0.5217, 0.3402, 0.5228, 0.3402, 0.5229, 0.3416, 0.522, 0.3413, 0.522, 0.3407, 0.5218, 0.3407, 0.8883, 0.5696, 0.8883, 0.5712, 0.8878, 0.5712, 0.8878, 0.5696, 0.1367, 0.04071, 0.1367, 0.0414, 0.1364, 0.04139, 0.1364, 0.04071, 0.9498, 0.5102, 0.9491, 0.5102, 0.9491, 0.5091, 0.9498, 0.5091, 0.1575, 0.04082, 0.1575, 0.04151, 0.1572, 0.04151, 0.1572, 0.04082, 0.1472, 0.04155, 0.1479, 0.04155, 0.1479, 0.04264, 0.1472, 0.04264, 0.1396, 0.03877, 0.1396, 0.03764, 0.1399, 0.03764, 0.1399, 0.03877, 0.1399, 0.03991, 0.1399, 0.04104, 0.1396, 0.04104, 0.1396, 0.03991, 0.1367, 0.04071, 0.1369, 0.04071, 0.1369, 0.04139, 0.1367, 0.0414, 0.9484, 0.5102, 0.9484, 0.5091, 0.9491, 0.5091, 0.9491, 0.5102, 0.1575, 0.04082, 0.1577, 0.04082, 0.1577, 0.04151, 0.1575, 0.04151, 0.1479, 0.04264, 0.1479, 0.04155, 0.1486, 0.04155, 0.1486, 0.04264, 0.1396, 0.03877, 0.1399, 0.03877, 0.1399, 0.03991, 0.1396, 0.03991, 0.1393, 0.04043, 0.1396, 0.04043, 0.1396, 0.04156, 0.1393, 0.04156, 0.249, 0.8755, 0.2491, 0.8756, 0.249, 0.8756, 0.2443, 0.874, 0.2443, 0.8738, 0.2444, 0.8738, 0.2444, 0.8739, 0.2444, 0.874, 0.249, 0.8755, 0.2491, 0.8754, 0.2491, 0.8756, 0.2491, 0.8745, 0.2491, 0.8744, 0.2491, 0.8744, 0.2491, 0.8745, 0.249, 0.8755, 0.249, 0.8753, 0.2491, 0.8754, 0.2444, 0.8743, 0.2444, 0.8745, 0.2443, 0.8745, 0.2443, 0.8743, 0.249, 0.8755, 0.2489, 0.8754, 0.249, 0.8753, 0.2444, 0.8745, 0.2444, 0.8746, 0.2443, 0.8746, 0.2443, 0.8745, 0.249, 0.8755, 0.2489, 0.8756, 0.2489, 0.8754, 0.2443, 0.8746, 0.2443, 0.8748, 0.2443, 0.8748, 0.2443, 0.8746, 0.249, 0.8755, 0.249, 0.8756, 0.2489, 0.8756, 0.2443, 0.8741, 0.2443, 0.874, 0.2444, 0.874, 0.2444, 0.874, 0.2444, 0.8741, 0.2547, 0.8826, 0.2548, 0.8827, 0.2547, 0.8827, 0.2502, 0.8798, 0.2502, 0.8799, 0.2502, 0.8799, 0.2502, 0.8798, 0.2547, 0.8826, 0.2548, 0.8825, 0.2548, 0.8827, 0.2502, 0.8803, 0.2502, 0.8802, 0.2502, 0.8802, 0.2502, 0.8803, 0.2502, 0.8803, 0.2547, 0.8826, 0.2547, 0.8824, 0.2548, 0.8825, 0.255, 0.8802, 0.255, 0.8801, 0.255, 0.8801, 0.255, 0.8802, 0.2547, 0.8826, 0.2546, 0.8825, 0.2547, 0.8824, 0.255, 0.8801, 0.255, 0.88, 0.255, 0.88, 0.255, 0.8801, 0.2547, 0.8826, 0.2546, 0.8827, 0.2546, 0.8825, 0.255, 0.8804, 0.255, 0.8805, 0.255, 0.8805, 0.255, 0.8804, 0.2547, 0.8826, 0.2547, 0.8827, 0.2546, 0.8827, 0.2502, 0.8797, 0.2502, 0.8798, 0.2502, 0.8798, 0.2502, 0.8797, 0.2502, 0.8797, 0.2508, 0.8809, 0.2509, 0.881, 0.2508, 0.8811, 0.2463, 0.8781, 0.2463, 0.8782, 0.2463, 0.8782, 0.2462, 0.8781, 0.2508, 0.8809, 0.2509, 0.8808, 0.2509, 0.881, 0.2463, 0.8785, 0.2463, 0.8784, 0.2463, 0.8784, 0.2463, 0.8785, 0.2508, 0.8809, 0.2508, 0.8808, 0.2509, 0.8808, 0.2463, 0.878, 0.2463, 0.8781, 0.2463, 0.8781, 0.2463, 0.878, 0.2508, 0.8809, 0.2506, 0.8808, 0.2508, 0.8808, 0.2463, 0.8781, 0.2463, 0.8782, 0.2463, 0.8782, 0.2463, 0.8781, 0.2508, 0.8809, 0.2506, 0.881, 0.2506, 0.8808, 0.2463, 0.8785, 0.2463, 0.8787, 0.2463, 0.8787, 0.2463, 0.8786, 0.2463, 0.8785, 0.2508, 0.8809, 0.2508, 0.8811, 0.2506, 0.881, 0.2463, 0.878, 0.2463, 0.8781, 0.2462, 0.8781, 0.2463, 0.878, 0.5118, 0.3362, 0.5114, 0.3362, 0.5116, 0.3352, 0.5116, 0.3352, 0.5118, 0.334, 0.5118, 0.334, 0.5118, 0.335, 0.5118, 0.335, 0.5067, 0.3359, 0.5067, 0.3359, 0.507, 0.3369, 0.5066, 0.3369, 0.507, 0.3364, 0.507, 0.3356, 0.5071, 0.3356, 0.5071, 0.3364, 0.516, 0.3378, 0.5169, 0.3378, 0.5169, 0.3387, 0.516, 0.3387, 0.5103, 0.3371, 0.5106, 0.3371, 0.5107, 0.3372, 0.5102, 0.3372, 0.5106, 0.3363, 0.5103, 0.3363, 0.5102, 0.3362, 0.5107, 0.3362, 0.5103, 0.3363, 0.5103, 0.3371, 0.5102, 0.3372, 0.5102, 0.3362, 0.5106, 0.3371, 0.5106, 0.3363, 0.5107, 0.3362, 0.5107, 0.3372, 0.1525, 0.0341, 0.1528, 0.0341, 0.1527, 0.03412, 0.1526, 0.03412, 0.1525, 0.03425, 0.1526, 0.03438, 0.1527, 0.03438, 0.1527, 0.03439, 0.1526, 0.03439, 0.1525, 0.03452, 0.1526, 0.03465, 0.1527, 0.03465, 0.1528, 0.03461, 0.1528, 0.03476, 0.1527, 0.03467, 0.1526, 0.03467, 0.1525, 0.0348, 0.1526, 0.03493, 0.1527, 0.03493, 0.1528, 0.03482, 0.1528, 0.03495, 0.1525, 0.03495, 0.5107, 0.3372, 0.5107, 0.3375, 0.5107, 0.3375, 0.5107, 0.3372, 0.5107, 0.3379, 0.5107, 0.3375, 0.5107, 0.3375, 0.5107, 0.3379, 0.507, 0.3356, 0.507, 0.3347, 0.5071, 0.3347, 0.5071, 0.3356, 0.1528, 0.03495, 0.1528, 0.03482, 0.1528, 0.0348, 0.1528, 0.03476, 0.1528, 0.03461, 0.1528, 0.03452, 0.1527, 0.03439, 0.1527, 0.03439, 0.1527, 0.03438, 0.1527, 0.03438, 0.1528, 0.03425, 0.1527, 0.03412, 0.1528, 0.0341])
me_plane.materials.append(mat_material_001)
me_plane.use_remesh_fix_poles = True
me_plane.use_remesh_preserve_attributes = False
me_plane.use_mirror_vertex_groups = False
me_plane.update()
me_plane_001 = bpy.data.meshes.new('Plane.001')
me_plane_001.from_pydata([(0.3768, -0.8365, 0.187), (0.5044, -0.8365, 0.187), (0.3768, -0.6497, 0.187), (0.5044, -0.6497, 0.187), (0.3768, -0.7044, 0.05485), (0.5044, -0.7044, 0.05485), (0.3768, -0.8365, 0.0001115), (0.5044, -0.8365, 0.0001115), (0.3768, -0.9687, 0.05485), (0.5044, -0.9687, 0.05485), (0.3768, -1.023, 0.187), (0.5044, -1.023, 0.187), (0.3768, -0.9687, 0.3191), (0.5044, -0.9687, 0.3191), (0.3768, -0.8365, 0.3739), (0.5044, -0.8365, 0.3739), (0.3768, -0.7044, 0.3191), (0.5044, -0.7044, 0.3191), (0.5044, -0.749, 0.09944), (0.5044, -0.7127, 0.187), (0.5044, -0.8365, 0.06317), (0.5044, -0.9241, 0.09944), (0.5044, -0.9603, 0.187), (0.5044, -0.9241, 0.2745), (0.5044, -0.8365, 0.3108), (0.5044, -0.749, 0.2745)], [], [(0, 2, 4), (1, 18, 19), (2, 3, 5, 4), (0, 4, 6), (1, 20, 18), (4, 5, 7, 6), (0, 6, 8), (1, 21, 20), (6, 7, 9, 8), (0, 8, 10), (1, 22, 21), (8, 9, 11, 10), (0, 10, 12), (1, 23, 22), (10, 11, 13, 12), (0, 12, 14), (1, 24, 23), (12, 13, 15, 14), (0, 14, 16), (1, 25, 24), (14, 15, 17, 16), (0, 16, 2), (1, 19, 25), (16, 17, 3, 2), (19, 18, 5, 3), (18, 20, 7, 5), (20, 21, 9, 7), (21, 22, 11, 9), (22, 23, 13, 11), (23, 24, 15, 13), (24, 25, 17, 15), (25, 19, 3, 17)])
_uv = me_plane_001.uv_layers.new(name='UVMap')
_uv.uv.foreach_set('vector', [0.1114, 0.04472, 0.1111, 0.04549, 0.1106, 0.04504, 0.2506, 0.03776, 0.2511, 0.03797, 0.2508, 0.03827, 0.1256, 0.04282, 0.125, 0.04282, 0.125, 0.04224, 0.1256, 0.04224, 0.1114, 0.04472, 0.1106, 0.04504, 0.1106, 0.0444, 0.2506, 0.03776, 0.2511, 0.03755, 0.2511, 0.03797, 0.1096, 0.04549, 0.1102, 0.04549, 0.1102, 0.04608, 0.1096, 0.04608, 0.1114, 0.04472, 0.1106, 0.0444, 0.1111, 0.04395, 0.2506, 0.03776, 0.2508, 0.03725, 0.2511, 0.03755, 0.1096, 0.04608, 0.1102, 0.04608, 0.1102, 0.04667, 0.1096, 0.04667, 0.1114, 0.04472, 0.1111, 0.04395, 0.1117, 0.04395, 0.2506, 0.03776, 0.2504, 0.03725, 0.2508, 0.03725, 0.1244, 0.04224, 0.125, 0.04224, 0.125, 0.04283, 0.1244, 0.04283, 0.1114, 0.04472, 0.1117, 0.04395, 0.1121, 0.0444, 0.2506, 0.03776, 0.2501, 0.03755, 0.2504, 0.03725, 0.1244, 0.04283, 0.125, 0.04283, 0.125, 0.04342, 0.1244, 0.04342, 0.1114, 0.04472, 0.1121, 0.0444, 0.1121, 0.04504, 0.2506, 0.03776, 0.2501, 0.03797, 0.2501, 0.03755, 0.1256, 0.04578, 0.125, 0.04578, 0.125, 0.04517, 0.1256, 0.04517, 0.1114, 0.04472, 0.1121, 0.04504, 0.1117, 0.04549, 0.2506, 0.03776, 0.2504, 0.03827, 0.2501, 0.03797, 0.1256, 0.04517, 0.125, 0.04517, 0.125, 0.0446, 0.1256, 0.0446, 0.1114, 0.04472, 0.1117, 0.04549, 0.1111, 0.04549, 0.2506, 0.03776, 0.2508, 0.03827, 0.2504, 0.03827, 0.1256, 0.04342, 0.125, 0.04342, 0.125, 0.04282, 0.1256, 0.04282, 0.1204, 0.04566, 0.1207, 0.04536, 0.1209, 0.04546, 0.1205, 0.04592, 0.1207, 0.04536, 0.1207, 0.04493, 0.1209, 0.04483, 0.1209, 0.04546, 0.1207, 0.04493, 0.1204, 0.04463, 0.1205, 0.04437, 0.1209, 0.04483, 0.1204, 0.04463, 0.12, 0.04463, 0.1199, 0.04437, 0.1205, 0.04437, 0.12, 0.04463, 0.1197, 0.04493, 0.1194, 0.04483, 0.1199, 0.04437, 0.1197, 0.04493, 0.1197, 0.04536, 0.1194, 0.04546, 0.1194, 0.04483, 0.1197, 0.04536, 0.12, 0.04566, 0.1199, 0.04592, 0.1194, 0.04546, 0.12, 0.04566, 0.1204, 0.04566, 0.1205, 0.04592, 0.1199, 0.04592])
me_plane_001.materials.append(mat_material_001)
me_plane_001.use_remesh_fix_poles = True
me_plane_001.use_remesh_preserve_attributes = False
me_plane_001.use_mirror_vertex_groups = False
me_plane_001.update()
me_plane_002 = bpy.data.meshes.new('Plane.002')
me_plane_002.from_pydata([(-0.3768, -0.8365, 0.187), (-0.5044, -0.8365, 0.187), (-0.3768, -0.6497, 0.187), (-0.5044, -0.6497, 0.187), (-0.3768, -0.7044, 0.05485), (-0.5044, -0.7044, 0.05485), (-0.3768, -0.8365, 0.0001115), (-0.5044, -0.8365, 0.0001115), (-0.3768, -0.9687, 0.05485), (-0.5044, -0.9687, 0.05485), (-0.3768, -1.023, 0.187), (-0.5044, -1.023, 0.187), (-0.3768, -0.9687, 0.3191), (-0.5044, -0.9687, 0.3191), (-0.3768, -0.8365, 0.3739), (-0.5044, -0.8365, 0.3739), (-0.3768, -0.7044, 0.3191), (-0.5044, -0.7044, 0.3191), (-0.5044, -0.749, 0.09944), (-0.5044, -0.7127, 0.187), (-0.5044, -0.8365, 0.06317), (-0.5044, -0.9241, 0.09944), (-0.5044, -0.9603, 0.187), (-0.5044, -0.9241, 0.2745), (-0.5044, -0.8365, 0.3108), (-0.5044, -0.749, 0.2745)], [], [(0, 4, 2), (1, 19, 18), (2, 4, 5, 3), (0, 6, 4), (1, 18, 20), (4, 6, 7, 5), (0, 8, 6), (1, 20, 21), (6, 8, 9, 7), (0, 10, 8), (1, 21, 22), (8, 10, 11, 9), (0, 12, 10), (1, 22, 23), (10, 12, 13, 11), (0, 14, 12), (1, 23, 24), (12, 14, 15, 13), (0, 16, 14), (1, 24, 25), (14, 16, 17, 15), (0, 2, 16), (1, 25, 19), (16, 2, 3, 17), (19, 3, 5, 18), (18, 5, 7, 20), (20, 7, 9, 21), (21, 9, 11, 22), (22, 11, 13, 23), (23, 13, 15, 24), (24, 15, 17, 25), (25, 17, 3, 19)])
_uv = me_plane_002.uv_layers.new(name='UVMap')
_uv.uv.foreach_set('vector', [0.1114, 0.04318, 0.1106, 0.04286, 0.1111, 0.0424, 0.2532, 0.03563, 0.253, 0.03614, 0.2527, 0.03584, 0.1113, 0.04609, 0.1113, 0.04667, 0.1108, 0.04667, 0.1108, 0.04609, 0.1114, 0.04318, 0.1106, 0.04349, 0.1106, 0.04286, 0.2532, 0.03563, 0.2527, 0.03584, 0.2527, 0.03542, 0.1091, 0.04667, 0.1091, 0.04608, 0.1096, 0.04608, 0.1096, 0.04667, 0.1114, 0.04318, 0.1111, 0.04395, 0.1106, 0.04349, 0.2532, 0.03563, 0.2527, 0.03542, 0.253, 0.03512, 0.1091, 0.04608, 0.1091, 0.04549, 0.1096, 0.04549, 0.1096, 0.04608, 0.1114, 0.04318, 0.1117, 0.04395, 0.1111, 0.04395, 0.2532, 0.03563, 0.253, 0.03512, 0.2534, 0.03512, 0.1244, 0.04487, 0.1244, 0.04428, 0.125, 0.04428, 0.125, 0.04487, 0.1114, 0.04318, 0.1121, 0.0435, 0.1117, 0.04395, 0.2532, 0.03563, 0.2534, 0.03512, 0.2537, 0.03542, 0.1244, 0.04428, 0.1244, 0.04369, 0.125, 0.04369, 0.125, 0.04428, 0.1114, 0.04318, 0.1121, 0.04286, 0.1121, 0.0435, 0.2532, 0.03563, 0.2537, 0.03542, 0.2537, 0.03584, 0.125, 0.0446, 0.125, 0.044, 0.1256, 0.044, 0.1256, 0.0446, 0.1114, 0.04318, 0.1117, 0.0424, 0.1121, 0.04286, 0.2532, 0.03563, 0.2537, 0.03584, 0.2534, 0.03614, 0.125, 0.044, 0.125, 0.04342, 0.1256, 0.04342, 0.1256, 0.044, 0.1114, 0.04318, 0.1111, 0.0424, 0.1117, 0.0424, 0.2532, 0.03563, 0.2534, 0.03614, 0.253, 0.03614, 0.1113, 0.04549, 0.1113, 0.04609, 0.1108, 0.04609, 0.1108, 0.04549, 0.1226, 0.04352, 0.1225, 0.04378, 0.122, 0.04333, 0.1223, 0.04322, 0.1223, 0.04322, 0.122, 0.04333, 0.122, 0.04269, 0.1223, 0.0428, 0.1223, 0.0428, 0.122, 0.04269, 0.1225, 0.04224, 0.1226, 0.0425, 0.1226, 0.0425, 0.1225, 0.04224, 0.1231, 0.04224, 0.123, 0.0425, 0.123, 0.0425, 0.1231, 0.04224, 0.1235, 0.04269, 0.1233, 0.0428, 0.1233, 0.0428, 0.1235, 0.04269, 0.1235, 0.04333, 0.1233, 0.04322, 0.1233, 0.04322, 0.1235, 0.04333, 0.1231, 0.04378, 0.123, 0.04352, 0.123, 0.04352, 0.1231, 0.04378, 0.1225, 0.04378, 0.1226, 0.04352])
me_plane_002.materials.append(mat_material_001)
me_plane_002.use_remesh_fix_poles = True
me_plane_002.use_remesh_preserve_attributes = False
me_plane_002.use_mirror_vertex_groups = False
me_plane_002.update()
me_plane_003 = bpy.data.meshes.new('Plane.003')
me_plane_003.from_pydata([(0.3768, 0.63, 0.187), (0.5044, 0.63, 0.187), (0.3768, 0.8169, 0.187), (0.5044, 0.8169, 0.187), (0.3768, 0.7622, 0.05485), (0.5044, 0.7622, 0.05485), (0.3768, 0.63, 0.0001115), (0.5044, 0.63, 0.0001115), (0.3768, 0.4979, 0.05485), (0.5044, 0.4979, 0.05485), (0.3768, 0.4432, 0.187), (0.5044, 0.4432, 0.187), (0.3768, 0.4979, 0.3191), (0.5044, 0.4979, 0.3191), (0.3768, 0.63, 0.3739), (0.5044, 0.63, 0.3739), (0.3768, 0.7622, 0.3191), (0.5044, 0.7622, 0.3191), (0.5044, 0.7176, 0.09944), (0.5044, 0.7539, 0.187), (0.5044, 0.63, 0.06317), (0.5044, 0.5425, 0.09944), (0.5044, 0.5062, 0.187), (0.5044, 0.5425, 0.2745), (0.5044, 0.63, 0.3108), (0.5044, 0.7176, 0.2745)], [], [(0, 2, 4), (1, 18, 19), (2, 3, 5, 4), (0, 4, 6), (1, 20, 18), (4, 5, 7, 6), (0, 6, 8), (1, 21, 20), (6, 7, 9, 8), (0, 8, 10), (1, 22, 21), (8, 9, 11, 10), (0, 10, 12), (1, 23, 22), (10, 11, 13, 12), (0, 12, 14), (1, 24, 23), (12, 13, 15, 14), (0, 14, 16), (1, 25, 24), (14, 15, 17, 16), (0, 16, 2), (1, 19, 25), (16, 17, 3, 2), (19, 18, 5, 3), (18, 20, 7, 5), (20, 21, 9, 7), (21, 22, 11, 9), (22, 23, 13, 11), (23, 24, 15, 13), (24, 25, 17, 15), (25, 19, 3, 17)])
_uv = me_plane_003.uv_layers.new(name='UVMap')
_uv.uv.foreach_set('vector', [0.1098, 0.04472, 0.1095, 0.04549, 0.1091, 0.04504, 0.2491, 0.03774, 0.2485, 0.03753, 0.2488, 0.03723, 0.1102, 0.04609, 0.1108, 0.04609, 0.1108, 0.04667, 0.1102, 0.04667, 0.1098, 0.04472, 0.1091, 0.04504, 0.1091, 0.0444, 0.2491, 0.03774, 0.2485, 0.03795, 0.2485, 0.03753, 0.1133, 0.04666, 0.1127, 0.04666, 0.1127, 0.04606, 0.1133, 0.04606, 0.1098, 0.04472, 0.1091, 0.0444, 0.1095, 0.04395, 0.2491, 0.03774, 0.2488, 0.03825, 0.2485, 0.03795, 0.1133, 0.04606, 0.1127, 0.04606, 0.1127, 0.04548, 0.1133, 0.04548, 0.1098, 0.04472, 0.1095, 0.04395, 0.1102, 0.04395, 0.2491, 0.03774, 0.2493, 0.03825, 0.2488, 0.03825, 0.1244, 0.04487, 0.125, 0.04487, 0.125, 0.04546, 0.1244, 0.04546, 0.1098, 0.04472, 0.1102, 0.04395, 0.1106, 0.0444, 0.2491, 0.03774, 0.2496, 0.03795, 0.2493, 0.03825, 0.1244, 0.04546, 0.125, 0.04546, 0.125, 0.04605, 0.1244, 0.04605, 0.1098, 0.04472, 0.1106, 0.0444, 0.1106, 0.04504, 0.2491, 0.03774, 0.2496, 0.03753, 0.2496, 0.03795, 0.1251, 0.0358, 0.1256, 0.0358, 0.1256, 0.03641, 0.1251, 0.03641, 0.1098, 0.04472, 0.1106, 0.04504, 0.1102, 0.04549, 0.2491, 0.03774, 0.2493, 0.03723, 0.2496, 0.03753, 0.1251, 0.03641, 0.1256, 0.03641, 0.1256, 0.03698, 0.1251, 0.03698, 0.1098, 0.04472, 0.1102, 0.04549, 0.1095, 0.04549, 0.2491, 0.03774, 0.2488, 0.03723, 0.2493, 0.03723, 0.1102, 0.04549, 0.1108, 0.04549, 0.1108, 0.04609, 0.1102, 0.04609, 0.1184, 0.04461, 0.1181, 0.04491, 0.1179, 0.0448, 0.1183, 0.04435, 0.1181, 0.04491, 0.1181, 0.04533, 0.1179, 0.04544, 0.1179, 0.0448, 0.1181, 0.04533, 0.1184, 0.04563, 0.1183, 0.04589, 0.1179, 0.04544, 0.1184, 0.04563, 0.1188, 0.04563, 0.119, 0.04589, 0.1183, 0.04589, 0.1188, 0.04563, 0.1191, 0.04534, 0.1194, 0.04544, 0.119, 0.04589, 0.1191, 0.04534, 0.1191, 0.04491, 0.1194, 0.0448, 0.1194, 0.04544, 0.1191, 0.04491, 0.1188, 0.04461, 0.119, 0.04435, 0.1194, 0.0448, 0.1188, 0.04461, 0.1184, 0.04461, 0.1183, 0.04435, 0.119, 0.04435])
me_plane_003.materials.append(mat_material_001)
me_plane_003.use_remesh_fix_poles = True
me_plane_003.use_remesh_preserve_attributes = False
me_plane_003.use_mirror_vertex_groups = False
me_plane_003.update()
me_plane_004 = bpy.data.meshes.new('Plane.004')
me_plane_004.from_pydata([(-0.3768, 0.63, 0.187), (-0.5044, 0.63, 0.187), (-0.3768, 0.8169, 0.187), (-0.5044, 0.8169, 0.187), (-0.3768, 0.7622, 0.05485), (-0.5044, 0.7622, 0.05485), (-0.3768, 0.63, 0.0001115), (-0.5044, 0.63, 0.0001115), (-0.3768, 0.4979, 0.05485), (-0.5044, 0.4979, 0.05485), (-0.3768, 0.4432, 0.187), (-0.5044, 0.4432, 0.187), (-0.3768, 0.4979, 0.3191), (-0.5044, 0.4979, 0.3191), (-0.3768, 0.63, 0.3739), (-0.5044, 0.63, 0.3739), (-0.3768, 0.7622, 0.3191), (-0.5044, 0.7622, 0.3191), (-0.5044, 0.7176, 0.09944), (-0.5044, 0.7539, 0.187), (-0.5044, 0.63, 0.06317), (-0.5044, 0.5425, 0.09944), (-0.5044, 0.5062, 0.187), (-0.5044, 0.5425, 0.2745), (-0.5044, 0.63, 0.3108), (-0.5044, 0.7176, 0.2745)], [], [(0, 4, 2), (1, 19, 18), (2, 4, 5, 3), (0, 6, 4), (1, 18, 20), (4, 6, 7, 5), (0, 8, 6), (1, 20, 21), (6, 8, 9, 7), (0, 10, 8), (1, 21, 22), (8, 10, 11, 9), (0, 12, 10), (1, 22, 23), (10, 12, 13, 11), (0, 14, 12), (1, 23, 24), (12, 14, 15, 13), (0, 16, 14), (1, 24, 25), (14, 16, 17, 15), (0, 2, 16), (1, 25, 19), (16, 2, 3, 17), (19, 3, 5, 18), (18, 5, 7, 20), (20, 7, 9, 21), (21, 9, 11, 22), (22, 11, 13, 23), (23, 13, 15, 24), (24, 15, 17, 25), (25, 17, 3, 19)])
_uv = me_plane_004.uv_layers.new(name='UVMap')
_uv.uv.foreach_set('vector', [0.1228, 0.04455, 0.1235, 0.04487, 0.1231, 0.04533, 0.2403, 0.03579, 0.24, 0.0363, 0.2398, 0.03601, 0.1119, 0.04609, 0.1119, 0.04667, 0.1113, 0.04667, 0.1113, 0.04609, 0.1228, 0.04455, 0.1235, 0.04424, 0.1235, 0.04487, 0.2403, 0.03579, 0.2398, 0.03601, 0.2398, 0.03558, 0.1127, 0.04548, 0.1127, 0.04607, 0.1121, 0.04607, 0.1121, 0.04548, 0.1228, 0.04455, 0.1231, 0.04378, 0.1235, 0.04424, 0.2403, 0.03579, 0.2398, 0.03558, 0.24, 0.03528, 0.1127, 0.04607, 0.1127, 0.04666, 0.1121, 0.04666, 0.1121, 0.04607, 0.1228, 0.04455, 0.1225, 0.04378, 0.1231, 0.04378, 0.2403, 0.03579, 0.24, 0.03528, 0.2405, 0.03528, 0.1235, 0.04533, 0.1235, 0.04592, 0.1229, 0.04592, 0.1229, 0.04533, 0.1228, 0.04455, 0.122, 0.04423, 0.1225, 0.04378, 0.2403, 0.03579, 0.2405, 0.03528, 0.2408, 0.03558, 0.1235, 0.04592, 0.1235, 0.04651, 0.1229, 0.04651, 0.1229, 0.04592, 0.1228, 0.04455, 0.122, 0.04487, 0.122, 0.04423, 0.2403, 0.03579, 0.2408, 0.03558, 0.2408, 0.036, 0.1251, 0.0358, 0.1251, 0.0352, 0.1256, 0.0352, 0.1256, 0.0358, 0.1228, 0.04455, 0.1225, 0.04533, 0.122, 0.04487, 0.2403, 0.03579, 0.2408, 0.036, 0.2405, 0.0363, 0.1251, 0.0352, 0.1251, 0.03462, 0.1256, 0.03462, 0.1256, 0.0352, 0.1228, 0.04455, 0.1231, 0.04533, 0.1225, 0.04533, 0.2403, 0.03579, 0.2405, 0.0363, 0.24, 0.0363, 0.1119, 0.04549, 0.1119, 0.04609, 0.1113, 0.04609, 0.1113, 0.04549, 0.1096, 0.04369, 0.1095, 0.04395, 0.1091, 0.0435, 0.1093, 0.04339, 0.1093, 0.04339, 0.1091, 0.0435, 0.1091, 0.04286, 0.1093, 0.04296, 0.1093, 0.04296, 0.1091, 0.04286, 0.1095, 0.0424, 0.1096, 0.04266, 0.1096, 0.04266, 0.1095, 0.0424, 0.1102, 0.0424, 0.11, 0.04266, 0.11, 0.04266, 0.1102, 0.0424, 0.1106, 0.04286, 0.1103, 0.04296, 0.1103, 0.04296, 0.1106, 0.04286, 0.1106, 0.04349, 0.1103, 0.04339, 0.1103, 0.04339, 0.1106, 0.04349, 0.1102, 0.04395, 0.11, 0.04369, 0.11, 0.04369, 0.1102, 0.04395, 0.1095, 0.04395, 0.1096, 0.04369])
me_plane_004.materials.append(mat_material_001)
me_plane_004.use_remesh_fix_poles = True
me_plane_004.use_remesh_preserve_attributes = False
me_plane_004.use_mirror_vertex_groups = False
me_plane_004.update()

# ---- objects
ob_muscle_car_03_green = bpy.data.objects.new('Muscle_Car_03_Green', me_plane)
ob_wheel_fl = bpy.data.objects.new('Wheel_FL', me_plane_001)
ob_wheel_fr = bpy.data.objects.new('Wheel_FR', me_plane_002)
ob_wheel_rl = bpy.data.objects.new('Wheel_RL', me_plane_003)
ob_wheel_rr = bpy.data.objects.new('Wheel_RR', me_plane_004)

# ---- transforms, parenting, visibility, modifiers, constraints
ob_muscle_car_03_green.location = (0.0, 0.0, 0.0)
ob_muscle_car_03_green.lineart.crease_threshold = 0.0
ob_wheel_fl.parent = ob_muscle_car_03_green
ob_wheel_fl.location = (0.0, 0.0, 0.0)
ob_wheel_fl.lineart.crease_threshold = 0.0
ob_wheel_fr.parent = ob_muscle_car_03_green
ob_wheel_fr.location = (0.0, 0.0, 0.0)
ob_wheel_fr.lineart.crease_threshold = 0.0
ob_wheel_rl.parent = ob_muscle_car_03_green
ob_wheel_rl.location = (0.0, 0.0, 0.0)
ob_wheel_rl.lineart.crease_threshold = 0.0
ob_wheel_rr.parent = ob_muscle_car_03_green
ob_wheel_rr.location = (0.0, 0.0, 0.0)
ob_wheel_rr.lineart.crease_threshold = 0.0

# ---- collection membership
col_collection.objects.link(ob_muscle_car_03_green)
col_collection.objects.link(ob_wheel_fl)
col_collection.objects.link(ob_wheel_fr)
col_collection.objects.link(ob_wheel_rl)
col_collection.objects.link(ob_wheel_rr)

# ---- scene / render settings (as saved in the file)
scene.frame_start = 1; scene.frame_end = 250; scene.frame_set(0)
scene.render.engine = 'BLENDER_EEVEE_NEXT'
scene.cycles.use_denoising = False
scene.cycles.samples = 128
scene.cycles.sampling_pattern = 'TABULATED_SOBOL'
scene.cycles.use_adaptive_sampling = False
scene.cycles.use_light_tree = False
scene.view_settings.view_transform = 'Filmic'
bpy.context.view_layer.update()

# ---- added for rendering (the .blend has no active camera and no usable light): camera, sun
cam_auto = bpy.data.cameras.new('AutoCamera')
cam_auto.lens = 50.0
cam_auto.sensor_width = 36.0
cam_auto.clip_end = 1000.0
ob_auto_camera = bpy.data.objects.new('AutoCamera', cam_auto)
scene.collection.objects.link(ob_auto_camera)
ob_auto_camera.location = (2.88251, -3.56606, 2.69685)
ob_auto_camera.rotation_euler = (1.09748, -7.21219e-08, 0.694738)
scene.camera = ob_auto_camera
light_auto_sun = bpy.data.lights.new('AutoSun', 'SUN')
light_auto_sun.energy = 3.0
light_auto_sun.angle = 0.0523599
ob_auto_sun = bpy.data.objects.new('AutoSun', light_auto_sun)
scene.collection.objects.link(ob_auto_sun)
ob_auto_sun.rotation_euler = (0.872665, 0.174533, 0.523599)
bpy.context.view_layer.update()
